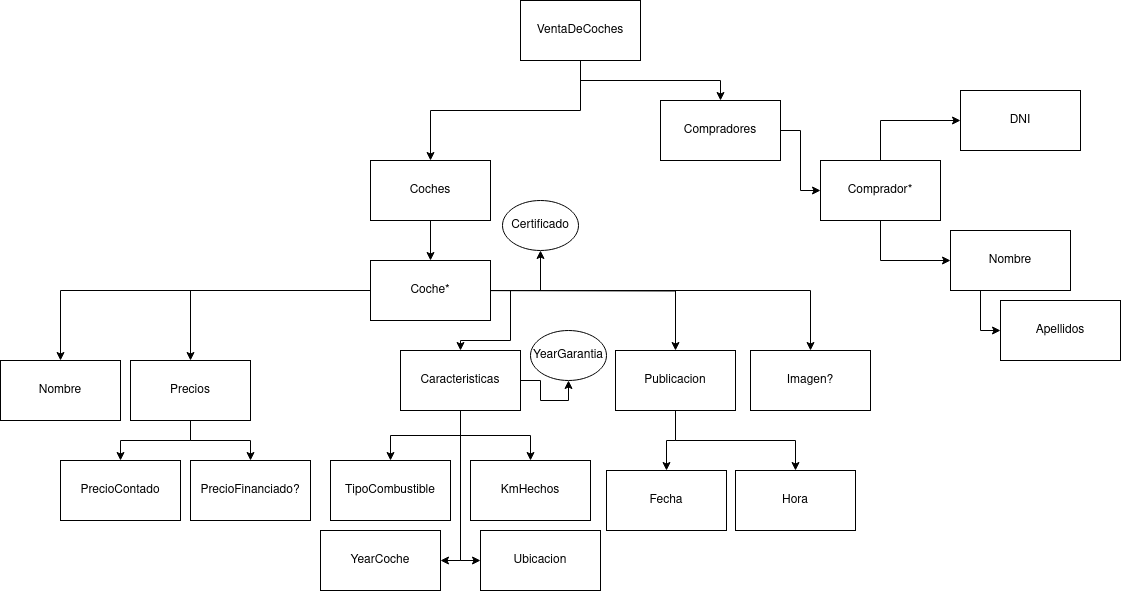

The diagram above was exported from draw.io. Its source (the exported page's mxGraphModel, read from the mxfile embedded in the PNG):
<mxGraphModel dx="1955" dy="1325" grid="1" gridSize="10" guides="1" tooltips="1" connect="1" arrows="1" fold="1" page="1" pageScale="1" pageWidth="827" pageHeight="1169" math="0" shadow="0">
  <root>
    <mxCell id="0" />
    <mxCell id="1" parent="0" />
    <mxCell id="FF-sBziBrRGWs1ouxdtr-3" value="" style="edgeStyle=orthogonalEdgeStyle;rounded=0;orthogonalLoop=1;jettySize=auto;html=1;" edge="1" parent="1" source="FF-sBziBrRGWs1ouxdtr-1" target="FF-sBziBrRGWs1ouxdtr-2">
      <mxGeometry relative="1" as="geometry" />
    </mxCell>
    <mxCell id="FF-sBziBrRGWs1ouxdtr-1" value="Coches" style="whiteSpace=wrap;html=1;" vertex="1" parent="1">
      <mxGeometry x="200" y="160" width="120" height="60" as="geometry" />
    </mxCell>
    <mxCell id="FF-sBziBrRGWs1ouxdtr-5" value="" style="edgeStyle=orthogonalEdgeStyle;rounded=0;orthogonalLoop=1;jettySize=auto;html=1;" edge="1" parent="1" source="FF-sBziBrRGWs1ouxdtr-2" target="FF-sBziBrRGWs1ouxdtr-4">
      <mxGeometry relative="1" as="geometry" />
    </mxCell>
    <mxCell id="FF-sBziBrRGWs1ouxdtr-26" style="edgeStyle=orthogonalEdgeStyle;rounded=0;orthogonalLoop=1;jettySize=auto;html=1;exitX=1;exitY=0.5;exitDx=0;exitDy=0;entryX=0.5;entryY=0;entryDx=0;entryDy=0;" edge="1" parent="1" source="FF-sBziBrRGWs1ouxdtr-2" target="FF-sBziBrRGWs1ouxdtr-21">
      <mxGeometry relative="1" as="geometry" />
    </mxCell>
    <mxCell id="FF-sBziBrRGWs1ouxdtr-27" style="edgeStyle=orthogonalEdgeStyle;rounded=0;orthogonalLoop=1;jettySize=auto;html=1;exitX=1;exitY=0.5;exitDx=0;exitDy=0;entryX=0.5;entryY=0;entryDx=0;entryDy=0;strokeColor=#000000;" edge="1" parent="1" target="FF-sBziBrRGWs1ouxdtr-20">
      <mxGeometry relative="1" as="geometry">
        <mxPoint x="255" y="290" as="sourcePoint" />
      </mxGeometry>
    </mxCell>
    <mxCell id="FF-sBziBrRGWs1ouxdtr-37" value="" style="edgeStyle=orthogonalEdgeStyle;rounded=0;orthogonalLoop=1;jettySize=auto;html=1;" edge="1" parent="1" source="FF-sBziBrRGWs1ouxdtr-2" target="FF-sBziBrRGWs1ouxdtr-36">
      <mxGeometry relative="1" as="geometry" />
    </mxCell>
    <mxCell id="FF-sBziBrRGWs1ouxdtr-55" style="edgeStyle=orthogonalEdgeStyle;rounded=0;orthogonalLoop=1;jettySize=auto;html=1;exitX=1;exitY=0.5;exitDx=0;exitDy=0;entryX=0.5;entryY=0;entryDx=0;entryDy=0;" edge="1" parent="1" source="FF-sBziBrRGWs1ouxdtr-2" target="FF-sBziBrRGWs1ouxdtr-18">
      <mxGeometry relative="1" as="geometry" />
    </mxCell>
    <mxCell id="FF-sBziBrRGWs1ouxdtr-63" style="edgeStyle=orthogonalEdgeStyle;rounded=0;orthogonalLoop=1;jettySize=auto;html=1;exitX=1;exitY=0.5;exitDx=0;exitDy=0;entryX=0.5;entryY=1;entryDx=0;entryDy=0;" edge="1" parent="1" source="FF-sBziBrRGWs1ouxdtr-2" target="FF-sBziBrRGWs1ouxdtr-62">
      <mxGeometry relative="1" as="geometry" />
    </mxCell>
    <mxCell id="FF-sBziBrRGWs1ouxdtr-2" value="Coche*" style="whiteSpace=wrap;html=1;" vertex="1" parent="1">
      <mxGeometry x="200" y="260" width="120" height="60" as="geometry" />
    </mxCell>
    <mxCell id="FF-sBziBrRGWs1ouxdtr-4" value="Nombre" style="whiteSpace=wrap;html=1;" vertex="1" parent="1">
      <mxGeometry x="-170" y="360" width="120" height="60" as="geometry" />
    </mxCell>
    <mxCell id="FF-sBziBrRGWs1ouxdtr-6" value="TipoCombustible" style="whiteSpace=wrap;html=1;" vertex="1" parent="1">
      <mxGeometry x="160" y="460" width="120" height="60" as="geometry" />
    </mxCell>
    <mxCell id="FF-sBziBrRGWs1ouxdtr-13" value="&lt;div&gt;KmHechos&lt;/div&gt;" style="whiteSpace=wrap;html=1;" vertex="1" parent="1">
      <mxGeometry x="300" y="460" width="120" height="60" as="geometry" />
    </mxCell>
    <mxCell id="FF-sBziBrRGWs1ouxdtr-15" value="PrecioContado" style="whiteSpace=wrap;html=1;" vertex="1" parent="1">
      <mxGeometry x="-110" y="460" width="120" height="60" as="geometry" />
    </mxCell>
    <mxCell id="FF-sBziBrRGWs1ouxdtr-17" value="PrecioFinanciado?" style="whiteSpace=wrap;html=1;" vertex="1" parent="1">
      <mxGeometry x="20" y="460" width="120" height="60" as="geometry" />
    </mxCell>
    <mxCell id="FF-sBziBrRGWs1ouxdtr-18" value="Imagen?" style="whiteSpace=wrap;html=1;" vertex="1" parent="1">
      <mxGeometry x="580" y="350" width="120" height="60" as="geometry" />
    </mxCell>
    <mxCell id="FF-sBziBrRGWs1ouxdtr-64" style="edgeStyle=orthogonalEdgeStyle;rounded=0;orthogonalLoop=1;jettySize=auto;html=1;exitX=0.5;exitY=1;exitDx=0;exitDy=0;entryX=0.5;entryY=0;entryDx=0;entryDy=0;" edge="1" parent="1" source="FF-sBziBrRGWs1ouxdtr-20" target="FF-sBziBrRGWs1ouxdtr-65">
      <mxGeometry relative="1" as="geometry">
        <mxPoint x="540" y="469.9999999999998" as="targetPoint" />
      </mxGeometry>
    </mxCell>
    <mxCell id="FF-sBziBrRGWs1ouxdtr-67" style="edgeStyle=orthogonalEdgeStyle;rounded=0;orthogonalLoop=1;jettySize=auto;html=1;exitX=0.5;exitY=1;exitDx=0;exitDy=0;entryX=0.5;entryY=0;entryDx=0;entryDy=0;" edge="1" parent="1" source="FF-sBziBrRGWs1ouxdtr-20" target="FF-sBziBrRGWs1ouxdtr-66">
      <mxGeometry relative="1" as="geometry" />
    </mxCell>
    <mxCell id="FF-sBziBrRGWs1ouxdtr-20" value="Publicacion" style="whiteSpace=wrap;html=1;" vertex="1" parent="1">
      <mxGeometry x="445" y="350" width="120" height="60" as="geometry" />
    </mxCell>
    <mxCell id="FF-sBziBrRGWs1ouxdtr-32" style="edgeStyle=orthogonalEdgeStyle;rounded=0;orthogonalLoop=1;jettySize=auto;html=1;exitX=0.5;exitY=1;exitDx=0;exitDy=0;entryX=0.5;entryY=0;entryDx=0;entryDy=0;" edge="1" parent="1" source="FF-sBziBrRGWs1ouxdtr-21" target="FF-sBziBrRGWs1ouxdtr-13">
      <mxGeometry relative="1" as="geometry" />
    </mxCell>
    <mxCell id="FF-sBziBrRGWs1ouxdtr-44" style="edgeStyle=orthogonalEdgeStyle;rounded=0;orthogonalLoop=1;jettySize=auto;html=1;exitX=0.5;exitY=1;exitDx=0;exitDy=0;entryX=0.5;entryY=0;entryDx=0;entryDy=0;" edge="1" parent="1" source="FF-sBziBrRGWs1ouxdtr-21" target="FF-sBziBrRGWs1ouxdtr-6">
      <mxGeometry relative="1" as="geometry" />
    </mxCell>
    <mxCell id="FF-sBziBrRGWs1ouxdtr-46" style="edgeStyle=orthogonalEdgeStyle;rounded=0;orthogonalLoop=1;jettySize=auto;html=1;exitX=1;exitY=0.5;exitDx=0;exitDy=0;entryX=0.5;entryY=1;entryDx=0;entryDy=0;" edge="1" parent="1" source="FF-sBziBrRGWs1ouxdtr-21" target="FF-sBziBrRGWs1ouxdtr-40">
      <mxGeometry relative="1" as="geometry">
        <mxPoint x="407" y="359.9999999999998" as="targetPoint" />
      </mxGeometry>
    </mxCell>
    <mxCell id="FF-sBziBrRGWs1ouxdtr-59" style="edgeStyle=orthogonalEdgeStyle;rounded=0;orthogonalLoop=1;jettySize=auto;html=1;exitX=0.5;exitY=1;exitDx=0;exitDy=0;entryX=1;entryY=0.5;entryDx=0;entryDy=0;" edge="1" parent="1" source="FF-sBziBrRGWs1ouxdtr-21" target="FF-sBziBrRGWs1ouxdtr-57">
      <mxGeometry relative="1" as="geometry" />
    </mxCell>
    <mxCell id="FF-sBziBrRGWs1ouxdtr-60" style="edgeStyle=orthogonalEdgeStyle;rounded=0;orthogonalLoop=1;jettySize=auto;html=1;exitX=0.5;exitY=1;exitDx=0;exitDy=0;entryX=0;entryY=0.5;entryDx=0;entryDy=0;" edge="1" parent="1" source="FF-sBziBrRGWs1ouxdtr-21" target="FF-sBziBrRGWs1ouxdtr-58">
      <mxGeometry relative="1" as="geometry" />
    </mxCell>
    <mxCell id="FF-sBziBrRGWs1ouxdtr-21" value="Caracteristicas" style="whiteSpace=wrap;html=1;" vertex="1" parent="1">
      <mxGeometry x="230" y="350" width="120" height="60" as="geometry" />
    </mxCell>
    <mxCell id="FF-sBziBrRGWs1ouxdtr-38" style="edgeStyle=orthogonalEdgeStyle;rounded=0;orthogonalLoop=1;jettySize=auto;html=1;exitX=0.5;exitY=1;exitDx=0;exitDy=0;entryX=0.5;entryY=0;entryDx=0;entryDy=0;" edge="1" parent="1" source="FF-sBziBrRGWs1ouxdtr-36" target="FF-sBziBrRGWs1ouxdtr-15">
      <mxGeometry relative="1" as="geometry" />
    </mxCell>
    <mxCell id="FF-sBziBrRGWs1ouxdtr-39" style="edgeStyle=orthogonalEdgeStyle;rounded=0;orthogonalLoop=1;jettySize=auto;html=1;exitX=0.5;exitY=1;exitDx=0;exitDy=0;entryX=0.5;entryY=0;entryDx=0;entryDy=0;" edge="1" parent="1" source="FF-sBziBrRGWs1ouxdtr-36" target="FF-sBziBrRGWs1ouxdtr-17">
      <mxGeometry relative="1" as="geometry" />
    </mxCell>
    <mxCell id="FF-sBziBrRGWs1ouxdtr-36" value="Precios" style="whiteSpace=wrap;html=1;" vertex="1" parent="1">
      <mxGeometry x="-40" y="360" width="120" height="60" as="geometry" />
    </mxCell>
    <mxCell id="FF-sBziBrRGWs1ouxdtr-40" value="YearGarantia" style="ellipse;whiteSpace=wrap;html=1;" vertex="1" parent="1">
      <mxGeometry x="360" y="330" width="76" height="50" as="geometry" />
    </mxCell>
    <mxCell id="FF-sBziBrRGWs1ouxdtr-57" value="YearCoche" style="whiteSpace=wrap;html=1;" vertex="1" parent="1">
      <mxGeometry x="150" y="530" width="120" height="60" as="geometry" />
    </mxCell>
    <mxCell id="FF-sBziBrRGWs1ouxdtr-58" value="Ubicacion" style="whiteSpace=wrap;html=1;" vertex="1" parent="1">
      <mxGeometry x="310" y="530" width="120" height="60" as="geometry" />
    </mxCell>
    <mxCell id="FF-sBziBrRGWs1ouxdtr-62" value="Certificado" style="ellipse;whiteSpace=wrap;html=1;" vertex="1" parent="1">
      <mxGeometry x="332" y="200" width="76" height="50" as="geometry" />
    </mxCell>
    <mxCell id="FF-sBziBrRGWs1ouxdtr-65" value="Hora" style="whiteSpace=wrap;html=1;" vertex="1" parent="1">
      <mxGeometry x="565" y="470" width="120" height="60" as="geometry" />
    </mxCell>
    <mxCell id="FF-sBziBrRGWs1ouxdtr-66" value="Fecha" style="whiteSpace=wrap;html=1;" vertex="1" parent="1">
      <mxGeometry x="436" y="470" width="120" height="60" as="geometry" />
    </mxCell>
    <mxCell id="FF-sBziBrRGWs1ouxdtr-69" style="edgeStyle=orthogonalEdgeStyle;rounded=0;orthogonalLoop=1;jettySize=auto;html=1;exitX=0.5;exitY=1;exitDx=0;exitDy=0;entryX=0.5;entryY=0;entryDx=0;entryDy=0;" edge="1" parent="1" source="FF-sBziBrRGWs1ouxdtr-68" target="FF-sBziBrRGWs1ouxdtr-1">
      <mxGeometry relative="1" as="geometry" />
    </mxCell>
    <mxCell id="FF-sBziBrRGWs1ouxdtr-71" style="edgeStyle=orthogonalEdgeStyle;rounded=0;orthogonalLoop=1;jettySize=auto;html=1;exitX=0.5;exitY=1;exitDx=0;exitDy=0;entryX=0.5;entryY=0;entryDx=0;entryDy=0;" edge="1" parent="1" source="FF-sBziBrRGWs1ouxdtr-68" target="FF-sBziBrRGWs1ouxdtr-70">
      <mxGeometry relative="1" as="geometry" />
    </mxCell>
    <mxCell id="FF-sBziBrRGWs1ouxdtr-68" value="&lt;div&gt;VentaDeCoches&lt;/div&gt;" style="whiteSpace=wrap;html=1;" vertex="1" parent="1">
      <mxGeometry x="350" width="120" height="60" as="geometry" />
    </mxCell>
    <mxCell id="FF-sBziBrRGWs1ouxdtr-73" value="" style="edgeStyle=orthogonalEdgeStyle;rounded=0;orthogonalLoop=1;jettySize=auto;html=1;" edge="1" parent="1" source="FF-sBziBrRGWs1ouxdtr-70" target="FF-sBziBrRGWs1ouxdtr-72">
      <mxGeometry relative="1" as="geometry" />
    </mxCell>
    <mxCell id="FF-sBziBrRGWs1ouxdtr-70" value="Compradores" style="whiteSpace=wrap;html=1;" vertex="1" parent="1">
      <mxGeometry x="490" y="100" width="120" height="60" as="geometry" />
    </mxCell>
    <mxCell id="FF-sBziBrRGWs1ouxdtr-77" style="edgeStyle=orthogonalEdgeStyle;rounded=0;orthogonalLoop=1;jettySize=auto;html=1;exitX=0.5;exitY=1;exitDx=0;exitDy=0;entryX=0;entryY=0.5;entryDx=0;entryDy=0;" edge="1" parent="1" source="FF-sBziBrRGWs1ouxdtr-72" target="FF-sBziBrRGWs1ouxdtr-74">
      <mxGeometry relative="1" as="geometry" />
    </mxCell>
    <mxCell id="FF-sBziBrRGWs1ouxdtr-79" style="edgeStyle=orthogonalEdgeStyle;rounded=0;orthogonalLoop=1;jettySize=auto;html=1;exitX=0.5;exitY=0;exitDx=0;exitDy=0;entryX=0;entryY=0.5;entryDx=0;entryDy=0;" edge="1" parent="1" source="FF-sBziBrRGWs1ouxdtr-72" target="FF-sBziBrRGWs1ouxdtr-76">
      <mxGeometry relative="1" as="geometry" />
    </mxCell>
    <mxCell id="FF-sBziBrRGWs1ouxdtr-72" value="Comprador*" style="whiteSpace=wrap;html=1;" vertex="1" parent="1">
      <mxGeometry x="650" y="160" width="120" height="60" as="geometry" />
    </mxCell>
    <mxCell id="FF-sBziBrRGWs1ouxdtr-80" style="edgeStyle=orthogonalEdgeStyle;rounded=0;orthogonalLoop=1;jettySize=auto;html=1;exitX=0.25;exitY=1;exitDx=0;exitDy=0;entryX=0;entryY=0.5;entryDx=0;entryDy=0;" edge="1" parent="1" source="FF-sBziBrRGWs1ouxdtr-74" target="FF-sBziBrRGWs1ouxdtr-75">
      <mxGeometry relative="1" as="geometry" />
    </mxCell>
    <mxCell id="FF-sBziBrRGWs1ouxdtr-74" value="Nombre" style="whiteSpace=wrap;html=1;" vertex="1" parent="1">
      <mxGeometry x="780" y="230" width="120" height="60" as="geometry" />
    </mxCell>
    <mxCell id="FF-sBziBrRGWs1ouxdtr-75" value="Apellidos" style="whiteSpace=wrap;html=1;" vertex="1" parent="1">
      <mxGeometry x="830" y="300" width="120" height="60" as="geometry" />
    </mxCell>
    <mxCell id="FF-sBziBrRGWs1ouxdtr-76" value="DNI" style="whiteSpace=wrap;html=1;" vertex="1" parent="1">
      <mxGeometry x="790" y="90" width="120" height="60" as="geometry" />
    </mxCell>
  </root>
</mxGraphModel>